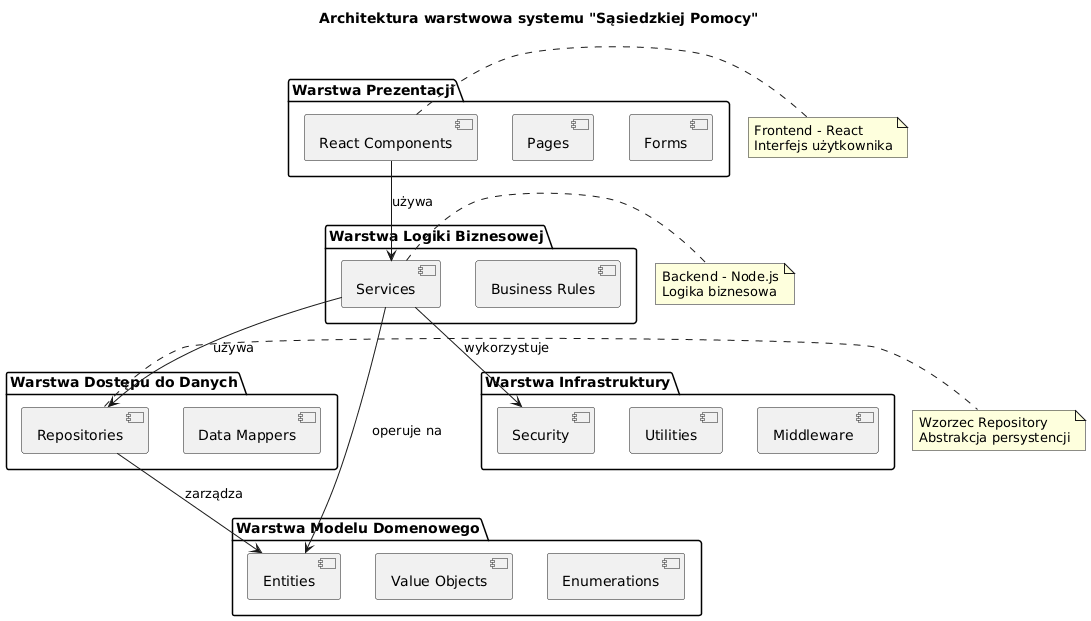

The diagram above was rendered by PlantUML. Its source (embedded in the PNG):
@startuml
!define RECTANGLE class

title Architektura warstwowa systemu "Sąsiedzkiej Pomocy"

package "Warstwa Prezentacji"  {
  [React Components]
  [Pages]
  [Forms]
}

package "Warstwa Logiki Biznesowej"  {
  [Services]
  [Business Rules]
}

package "Warstwa Dostępu do Danych"  {
  [Repositories]
  [Data Mappers]
}

package "Warstwa Modelu Domenowego"  {
  [Entities]
  [Value Objects]
  [Enumerations]
}

package "Warstwa Infrastruktury"  {
  [Security]
  [Utilities]
  [Middleware]
}

[React Components] --> [Services] : używa
[Services] --> [Repositories] : używa
[Repositories] --> [Entities] : zarządza
[Services] --> [Security] : wykorzystuje
[Services] --> [Entities] : operuje na

note right of [React Components]
  Frontend - React
  Interfejs użytkownika
end note

note right of [Services]
  Backend - Node.js
  Logika biznesowa
end note

note right of [Repositories]
  Wzorzec Repository
  Abstrakcja persystencji
end note
@enduml